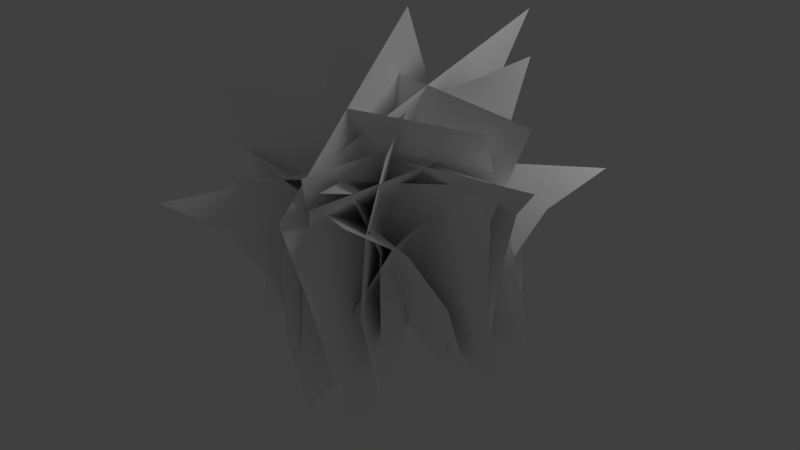 # Source: elderbush_01_b.blend  (saved by Blender 2.65.0; exported with 4.5.12 LTS)
import bpy
from mathutils import Matrix  # noqa: F401  (used for matrix-valued properties, if any)

bpy.ops.wm.read_factory_settings(use_empty=True)
scene = bpy.context.scene
scene.name = 'Scene'

# ---- collections
col_collection_1 = bpy.data.collections.new('Collection 1'); scene.collection.children.link(col_collection_1)

# ---- materials (node trees are filled in below, after node groups)
mat_elderbush_01_branch = bpy.data.materials.new('elderbush_01_branch')
mat_elderbush_01_branch.alpha_threshold = 0.0
mat_elderbush_01_branch.use_transparent_shadow = False
mat_elderbush_01_branch.diffuse_color = (1.0, 1.0, 1.0, 1.0)
mat_elderbush_01_branch.specular_color = (0.0, 0.0, 0.0)
mat_elderbush_01_branch.roughness = 0.5

# ---- material node trees

# ---- world
world_world = bpy.data.worlds.new('World'); scene.world = world_world
world_world.color = (0.05088, 0.05088, 0.05088)
world_world.use_sun_shadow = False
world_world.sun_shadow_jitter_overblur = 0.0
world_world.cycles.sampling_method = 'MANUAL'
world_world.cycles.sample_map_resolution = 256

# ---- lights
light_lamp = bpy.data.lights.new('Lamp', 'POINT')
light_lamp.transmission_factor = 0.0
light_lamp.cutoff_distance = 30.0
light_lamp.energy = 100.0
light_lamp.shadow_buffer_clip_start = 1.001
light_lamp.shadow_soft_size = 1.0
light_lamp.shadow_maximum_resolution = 0.006
light_lamp.use_absolute_resolution = True
light_lamp.cycles.use_multiple_importance_sampling = False

# ---- meshes
me_elderbush128 = bpy.data.meshes.new('elderbush128')
me_elderbush128.from_pydata([(-0.8028, 12.14, -7.459), (3.784, 0.5717, 13.53), (3.253, -6.742, 10.3), (-1.334, 4.829, -10.69), (-1.655, 20.21, -5.775), (2.931, 8.636, 15.21), (-2.825, 27.7, -4.012), (1.762, 16.13, 16.98), (13.41, 6.333, 0.4173), (-10.43, 6.382, 5.653), (-10.96, -0.9317, 2.425), (12.88, -0.981, -2.811), (12.55, 14.4, 2.101), (-11.28, 14.45, 7.337), (11.39, 21.89, 3.864), (-12.45, 21.94, 9.1), (6.114, 6.374, -0.3997), (-8.127, 1.537, 2.625), (-6.959, -3.375, 2.343), (7.282, 1.462, -0.681), (6.003, 11.54, -0.4202), (-8.238, 6.702, 2.604), (7.84, 15.96, -0.5123), (-6.401, 11.13, 2.512), (0.5933, 3.936, 8.614), (-2.606, 3.976, -6.389), (-1.438, -0.9368, -6.671), (1.762, -0.9763, 8.333), (0.4821, 9.101, 8.594), (-2.718, 9.14, -6.41), (2.319, 13.52, 8.502), (-0.8807, 13.56, -6.502), (4.609, 11.07, 8.511), (-8.391, 2.539, -9.934), (-7.306, -5.219, -8.675), (5.694, 3.309, 9.77), (5.007, 17.97, 12.27), (-7.993, 9.439, -6.179), (7.793, 21.2, 18.58), (-5.207, 12.68, 0.1355), (-11.75, 6.793, 6.24), (7.966, 6.813, -7.663), (9.051, -0.9452, -6.405), (-10.66, -0.9648, 7.499), (-11.35, 13.69, 9.995), (8.364, 13.71, -3.909), (-8.564, 16.93, 16.31), (11.15, 16.95, 2.406), (0.301, 6.818, 11.33), (-0.3432, 4.555, -9.222), (-0.3454, -2.087, -10.27), (0.2988, 0.1764, 10.27), (0.8178, 13.66, 12.72), (0.1736, 11.4, -7.824), (2.524, 19.54, 15.11), (1.88, 17.28, -5.437), (-10.36, 5.686, 1.376), (10.31, 5.687, 0.7282), (10.31, -0.9552, -0.3238), (-10.36, -0.9554, 0.3244), (-9.84, 12.53, 2.774), (10.83, 12.53, 2.126), (-8.134, 18.41, 5.161), (12.54, 18.41, 4.513), (-3.152, 7.005, 6.784), (3.396, 2.129, -8.009), (3.223, -3.394, -7.42), (-3.325, 1.483, 7.373), (-3.115, 12.7, 6.131), (3.433, 7.819, -8.662), (-3.468, 17.97, 6.019), (3.08, 13.09, -8.774), (-7.603, 4.571, -4.033), (7.847, 4.563, 2.808), (7.674, -0.9591, 3.397), (-7.776, -0.9515, -3.444), (-7.566, 10.26, -4.686), (7.884, 10.25, 2.155), (-7.919, 15.53, -4.798), (7.53, 15.52, 2.043), (9.901, 6.891, -2.162), (-9.138, 4.118, 2.513), (-9.443, -2.342, 2.674), (9.596, 0.4306, -2.001), (12.39, 12.71, -4.271), (-6.646, 9.933, 0.4033), (15.59, 16.17, -8.096), (-3.453, 13.4, -3.421), (2.746, 5.478, 9.789), (-1.983, 5.531, -9.437), (-2.288, -0.9296, -9.277), (2.441, -0.9821, 9.95), (5.237, 11.29, 7.679), (0.5087, 11.35, -11.55), (8.431, 14.76, 3.854), (3.702, 14.81, -15.37), (2.88, 11.53, -9.355), (-1.826, 2.476, 13.31), (-1.516, -5.486, 11.52), (3.19, 3.573, -11.14), (3.092, 19.95, -9.011), (-1.613, 10.89, 13.65), (4.585, 27.14, -11.88), (-0.1207, 18.08, 10.78), (12.7, 6.973, 4.49), (-11.64, 7.037, -0.5385), (-11.33, -0.9245, -2.326), (13.01, -0.9887, 2.703), (12.91, 15.39, 4.835), (-11.43, 15.45, -0.1939), (14.4, 22.57, 1.964), (-9.938, 22.64, -3.065), (12.12, 8.272, 2.196), (-10.75, 5.035, -1.004), (-11.52, -2.574, -1.054), (11.35, 0.6626, 2.146), (14.32, 15.76, 3.331), (-8.546, 12.52, 0.1313), (18.37, 20.2, 7.272), (-4.496, 16.97, 4.072), (-0.9303, 6.627, 12.14), (2.294, 6.679, -10.95), (1.526, -0.9301, -11.0), (-1.698, -0.9817, 12.09), (1.277, 14.12, 13.28), (4.501, 14.17, -9.816), (5.327, 18.56, 17.22), (8.551, 18.61, -5.876), (7.817, 11.21, -3.497), (-9.568, 1.254, 6.624), (-8.234, -5.934, 5.878), (9.151, 4.021, -4.243), (8.378, 18.8, -3.642), (-9.007, 8.841, 6.48), (9.576, 25.61, -4.758), (-7.809, 15.65, 5.363), (4.783, 6.201, 11.25), (-6.535, 6.262, -8.128), (-5.201, -0.9262, -8.873), (6.117, -0.9877, 10.51), (5.345, 13.79, 11.11), (-5.974, 13.85, -8.272), (6.543, 20.6, 9.993), (-4.776, 20.66, -9.389), (-4.471, 6.185, 11.82), (2.518, 5.433, -8.519), (3.269, -1.331, -10.25), (-3.72, -0.5787, 10.09), (-5.876, 12.34, 15.4), (1.113, 11.59, -4.939), (-8.032, 16.25, 20.6), (-1.043, 15.5, 0.2581), (-11.15, 5.813, -1.845), (9.201, 5.805, 5.149), (9.951, -0.9587, 3.415), (-10.4, -0.9513, -3.579), (-12.56, 11.97, 1.735), (7.796, 11.96, 8.729), (-14.71, 15.88, 6.932), (5.64, 15.87, 13.93)], [], [(0, 1, 2), (0, 2, 3), (4, 5, 1), (1, 0, 4), (6, 7, 5), (6, 5, 4), (8, 9, 10), (8, 10, 11), (12, 13, 9), (12, 9, 8), (14, 15, 13), (14, 13, 12), (16, 17, 18), (16, 18, 19), (20, 21, 17), (20, 17, 16), (22, 23, 21), (22, 21, 20), (24, 25, 26), (24, 26, 27), (28, 29, 25), (28, 25, 24), (30, 31, 29), (30, 29, 28), (32, 33, 34), (32, 34, 35), (36, 37, 33), (36, 33, 32), (38, 39, 37), (38, 37, 36), (40, 41, 42), (40, 42, 43), (44, 45, 41), (44, 41, 40), (46, 47, 45), (46, 45, 44), (48, 49, 50), (48, 50, 51), (52, 53, 49), (52, 49, 48), (54, 55, 53), (54, 53, 52), (56, 57, 58), (56, 58, 59), (60, 61, 57), (60, 57, 56), (62, 63, 61), (62, 61, 60), (64, 65, 66), (64, 66, 67), (68, 69, 65), (68, 65, 64), (70, 71, 69), (70, 69, 68), (72, 73, 74), (72, 74, 75), (76, 77, 73), (76, 73, 72), (78, 79, 77), (78, 77, 76), (80, 81, 82), (80, 82, 83), (84, 85, 81), (84, 81, 80), (86, 87, 85), (86, 85, 84), (88, 89, 90), (88, 90, 91), (92, 93, 89), (92, 89, 88), (94, 95, 93), (94, 93, 92), (96, 97, 98), (96, 98, 99), (100, 101, 97), (100, 97, 96), (102, 103, 101), (102, 101, 100), (104, 105, 106), (104, 106, 107), (108, 109, 105), (108, 105, 104), (110, 111, 109), (110, 109, 108), (112, 113, 114), (112, 114, 115), (116, 117, 113), (116, 113, 112), (118, 119, 117), (118, 117, 116), (120, 121, 122), (120, 122, 123), (124, 125, 121), (124, 121, 120), (126, 127, 125), (126, 125, 124), (128, 129, 130), (128, 130, 131), (132, 133, 129), (132, 129, 128), (134, 135, 133), (134, 133, 132), (136, 137, 138), (136, 138, 139), (140, 141, 137), (140, 137, 136), (142, 143, 141), (142, 141, 140), (144, 145, 146), (144, 146, 147), (148, 149, 145), (148, 145, 144), (150, 151, 149), (150, 149, 148), (152, 153, 154), (152, 154, 155), (156, 157, 153), (156, 153, 152), (158, 159, 157), (158, 157, 156)])
me_elderbush128.polygons.foreach_set('use_smooth', [True] * 120)
_uv = me_elderbush128.uv_layers.new(name='UVMap')
_uv.uv.foreach_set('vector', [0.0, -0.6667, 1.0, -0.6667, 1.0, -1.0, 0.0, -0.6667, 1.0, -1.0, 0.0, -1.0, 0.0, -0.3333, 1.0, -0.3333, 1.0, -0.6667, 1.0, -0.6667, 0.0, -0.6667, 0.0, -0.3333, 0.0, 0.0, 1.0, 0.0, 1.0, -0.3333, 0.0, 0.0, 1.0, -0.3333, 0.0, -0.3333, 0.0, -0.6667, 1.0, -0.6667, 1.0, -1.0, 0.0, -0.6667, 1.0, -1.0, 0.0, -1.0, 0.0, -0.3333, 1.0, -0.3333, 1.0, -0.6667, 0.0, -0.3333, 1.0, -0.6667, 0.0, -0.6667, 0.0, 0.0, 1.0, 0.0, 1.0, -0.3333, 0.0, 0.0, 1.0, -0.3333, 0.0, -0.3333, 0.0, -0.6667, 1.0, -0.6667, 1.0, -1.0, 0.0, -0.6667, 1.0, -1.0, 0.0, -1.0, 0.0, -0.3333, 1.0, -0.3333, 1.0, -0.6667, 0.0, -0.3333, 1.0, -0.6667, 0.0, -0.6667, 0.0, 0.0, 1.0, 0.0, 1.0, -0.3333, 0.0, 0.0, 1.0, -0.3333, 0.0, -0.3333, 0.0, -0.6667, 1.0, -0.6667, 1.0, -1.0, 0.0, -0.6667, 1.0, -1.0, 0.0, -1.0, 0.0, -0.3333, 1.0, -0.3333, 1.0, -0.6667, 0.0, -0.3333, 1.0, -0.6667, 0.0, -0.6667, 0.0, 0.0, 1.0, 0.0, 1.0, -0.3333, 0.0, 0.0, 1.0, -0.3333, 0.0, -0.3333, 0.0, -0.6667, 1.0, -0.6667, 1.0, -1.0, 0.0, -0.6667, 1.0, -1.0, 0.0, -1.0, 0.0, -0.3333, 1.0, -0.3333, 1.0, -0.6667, 0.0, -0.3333, 1.0, -0.6667, 0.0, -0.6667, 0.0, 0.0, 1.0, 0.0, 1.0, -0.3333, 0.0, 0.0, 1.0, -0.3333, 0.0, -0.3333, 0.0, -0.6667, 1.0, -0.6667, 1.0, -1.0, 0.0, -0.6667, 1.0, -1.0, 0.0, -1.0, 0.0, -0.3333, 1.0, -0.3333, 1.0, -0.6667, 0.0, -0.3333, 1.0, -0.6667, 0.0, -0.6667, 0.0, 0.0, 1.0, 0.0, 1.0, -0.3333, 0.0, 0.0, 1.0, -0.3333, 0.0, -0.3333, 0.0, -0.6667, 1.0, -0.6667, 1.0, -1.0, 0.0, -0.6667, 1.0, -1.0, 0.0, -1.0, 0.0, -0.3333, 1.0, -0.3333, 1.0, -0.6667, 0.0, -0.3333, 1.0, -0.6667, 0.0, -0.6667, 0.0, 0.0, 1.0, 0.0, 1.0, -0.3333, 0.0, 0.0, 1.0, -0.3333, 0.0, -0.3333, 0.0, -0.6667, 1.0, -0.6667, 1.0, -1.0, 0.0, -0.6667, 1.0, -1.0, 0.0, -1.0, 0.0, -0.3333, 1.0, -0.3333, 1.0, -0.6667, 0.0, -0.3333, 1.0, -0.6667, 0.0, -0.6667, 0.0, 0.0, 1.0, 0.0, 1.0, -0.3333, 0.0, 0.0, 1.0, -0.3333, 0.0, -0.3333, 0.0, -0.6667, 1.0, -0.6667, 1.0, -1.0, 0.0, -0.6667, 1.0, -1.0, 0.0, -1.0, 0.0, -0.3333, 1.0, -0.3333, 1.0, -0.6667, 0.0, -0.3333, 1.0, -0.6667, 0.0, -0.6667, 0.0, 0.0, 1.0, 0.0, 1.0, -0.3333, 0.0, 0.0, 1.0, -0.3333, 0.0, -0.3333, 0.0, -0.6667, 1.0, -0.6667, 1.0, -1.0, 0.0, -0.6667, 1.0, -1.0, 0.0, -1.0, 0.0, -0.3333, 1.0, -0.3333, 1.0, -0.6667, 0.0, -0.3333, 1.0, -0.6667, 0.0, -0.6667, 0.0, 0.0, 1.0, 0.0, 1.0, -0.3333, 0.0, 0.0, 1.0, -0.3333, 0.0, -0.3333, 0.0, -0.6667, 1.0, -0.6667, 1.0, -1.0, 0.0, -0.6667, 1.0, -1.0, 0.0, -1.0, 0.0, -0.3333, 1.0, -0.3333, 1.0, -0.6667, 0.0, -0.3333, 1.0, -0.6667, 0.0, -0.6667, 0.0, 0.0, 1.0, 0.0, 1.0, -0.3333, 0.0, 0.0, 1.0, -0.3333, 0.0, -0.3333, 0.0, -0.6667, 1.0, -0.6667, 1.0, -1.0, 0.0, -0.6667, 1.0, -1.0, 0.0, -1.0, 0.0, -0.3333, 1.0, -0.3333, 1.0, -0.6667, 0.0, -0.3333, 1.0, -0.6667, 0.0, -0.6667, 0.0, 0.0, 1.0, 0.0, 1.0, -0.3333, 0.0, 0.0, 1.0, -0.3333, 0.0, -0.3333, 0.0, -0.6667, 1.0, -0.6667, 1.0, -1.0, 0.0, -0.6667, 1.0, -1.0, 0.0, -1.0, 0.0, -0.3333, 1.0, -0.3333, 1.0, -0.6667, 0.0, -0.3333, 1.0, -0.6667, 0.0, -0.6667, 0.0, 0.0, 1.0, 0.0, 1.0, -0.3333, 0.0, 0.0, 1.0, -0.3333, 0.0, -0.3333, 0.0, -0.6667, 1.0, -0.6667, 1.0, -1.0, 0.0, -0.6667, 1.0, -1.0, 0.0, -1.0, 0.0, -0.3333, 1.0, -0.3333, 1.0, -0.6667, 0.0, -0.3333, 1.0, -0.6667, 0.0, -0.6667, 0.0, 0.0, 1.0, 0.0, 1.0, -0.3333, 0.0, 0.0, 1.0, -0.3333, 0.0, -0.3333, 0.0, -0.6667, 1.0, -0.6667, 1.0, -1.0, 0.0, -0.6667, 1.0, -1.0, 0.0, -1.0, 0.0, -0.3333, 1.0, -0.3333, 1.0, -0.6667, 0.0, -0.3333, 1.0, -0.6667, 0.0, -0.6667, 0.0, 0.0, 1.0, 0.0, 1.0, -0.3333, 0.0, 0.0, 1.0, -0.3333, 0.0, -0.3333, 0.0, -0.6667, 1.0, -0.6667, 1.0, -1.0, 0.0, -0.6667, 1.0, -1.0, 0.0, -1.0, 0.0, -0.3333, 1.0, -0.3333, 1.0, -0.6667, 0.0, -0.3333, 1.0, -0.6667, 0.0, -0.6667, 0.0, 0.0, 1.0, 0.0, 1.0, -0.3333, 0.0, 0.0, 1.0, -0.3333, 0.0, -0.3333, 0.0, -0.6667, 1.0, -0.6667, 1.0, -1.0, 0.0, -0.6667, 1.0, -1.0, 0.0, -1.0, 0.0, -0.3333, 1.0, -0.3333, 1.0, -0.6667, 0.0, -0.3333, 1.0, -0.6667, 0.0, -0.6667, 0.0, 0.0, 1.0, 0.0, 1.0, -0.3333, 0.0, 0.0, 1.0, -0.3333, 0.0, -0.3333, 0.0, -0.6667, 1.0, -0.6667, 1.0, -1.0, 0.0, -0.6667, 1.0, -1.0, 0.0, -1.0, 0.0, -0.3333, 1.0, -0.3333, 1.0, -0.6667, 0.0, -0.3333, 1.0, -0.6667, 0.0, -0.6667, 0.0, 0.0, 1.0, 0.0, 1.0, -0.3333, 0.0, 0.0, 1.0, -0.3333, 0.0, -0.3333, 0.0, -0.6667, 1.0, -0.6667, 1.0, -1.0, 0.0, -0.6667, 1.0, -1.0, 0.0, -1.0, 0.0, -0.3333, 1.0, -0.3333, 1.0, -0.6667, 0.0, -0.3333, 1.0, -0.6667, 0.0, -0.6667, 0.0, 0.0, 1.0, 0.0, 1.0, -0.3333, 0.0, 0.0, 1.0, -0.3333, 0.0, -0.3333, 0.0, -0.6667, 1.0, -0.6667, 1.0, -1.0, 0.0, -0.6667, 1.0, -1.0, 0.0, -1.0, 0.0, -0.3333, 1.0, -0.3333, 1.0, -0.6667, 0.0, -0.3333, 1.0, -0.6667, 0.0, -0.6667, 0.0, 0.0, 1.0, 0.0, 1.0, -0.3333, 0.0, 0.0, 1.0, -0.3333, 0.0, -0.3333])
_ca = me_elderbush128.color_attributes.new('Col', 'BYTE_COLOR', 'CORNER')
_ca.data.foreach_set('color', [1.0, 0.117, 1.0, 1.0, 0.01444, 1.0, 1.0, 1.0, 0.0, 1.0, 0.2502, 1.0, 1.0, 1.0, 1.0, 1.0, 0.0, 0.3712, 0.2502, 1.0, 1.0, 0.8714, 1.0, 1.0, 1.0, 0.2016, 1.0, 1.0, 1.0, 0.227, 1.0, 1.0, 0.01444, 1.0, 1.0, 1.0, 0.01444, 1.0, 1.0, 1.0, 1.0, 1.0, 1.0, 1.0, 1.0, 0.2016, 1.0, 1.0, 1.0, 0.1441, 1.0, 1.0, 1.0, 0.1301, 1.0, 1.0, 1.0, 0.2051, 1.0, 1.0, 1.0, 0.1441, 1.0, 1.0, 1.0, 0.2122, 1.0, 1.0, 1.0, 0.2016, 1.0, 1.0, 1.0, 0.8469, 1.0, 1.0, 1.0, 1.0, 1.0, 1.0, 0.0, 0.9734, 1.0, 1.0, 1.0, 0.8469, 1.0, 1.0, 0.0, 0.8148, 1.0, 1.0, 0.0, 0.09759, 0.7011, 1.0, 1.0, 0.5647, 1.0, 1.0, 1.0, 1.0, 1.0, 1.0, 1.0, 1.0, 1.0, 1.0, 1.0, 1.0, 1.0, 1.0, 1.0, 0.01298, 1.0, 1.0, 1.0, 0.8469, 1.0, 1.0, 1.0, 0.1529, 1.0, 1.0, 1.0, 1.0, 1.0, 1.0, 1.0, 1.0, 1.0, 1.0, 1.0, 0.1529, 1.0, 1.0, 1.0, 1.0, 1.0, 1.0, 1.0, 1.0, 1.0, 1.0, 1.0, 0.2582, 0.0, 1.0, 0.0, 0.1779, 0.0, 1.0, 0.0, 0.2664, 0.0, 1.0, 1.0, 0.2918, 0.0, 1.0, 0.0, 0.0003035, 0.0, 1.0, 0.0, 0.0, 0.0, 1.0, 1.0, 0.0, 1.0, 1.0, 1.0, 0.2423, 1.0, 1.0, 0.0, 0.1683, 0.008023, 1.0, 1.0, 0.0, 1.0, 1.0, 0.0, 0.1714, 0.02732, 1.0, 1.0, 0.0, 0.4287, 1.0, 1.0, 1.0, 1.0, 1.0, 1.0, 0.3864, 1.0, 1.0, 1.0, 0.005605, 1.0, 1.0, 1.0, 1.0, 1.0, 1.0, 1.0, 0.003035, 1.0, 1.0, 1.0, 0.5647, 1.0, 1.0, 0.3005, 0.016, 0.0, 1.0, 0.1301, 1.0, 0.003677, 1.0, 0.0, 1.0, 0.01764, 1.0, 0.05286, 0.0, 0.0, 1.0, 0.0, 1.0, 0.01764, 1.0, 0.0, 0.006995, 0.0382, 1.0, 1.0, 0.006049, 1.0, 1.0, 1.0, 1.0, 1.0, 1.0, 0.1301, 1.0, 0.003677, 1.0, 1.0, 0.002428, 1.0, 1.0, 0.1301, 0.03434, 0.003677, 1.0, 0.5711, 0.02029, 0.0, 1.0, 1.0, 0.6584, 1.0, 1.0, 1.0, 1.0, 1.0, 1.0, 1.0, 1.0, 1.0, 1.0, 1.0, 0.3613, 1.0, 1.0, 1.0, 1.0, 1.0, 1.0, 1.0, 0.006049, 1.0, 1.0, 1.0, 0.006512, 1.0, 1.0, 0.01298, 0.1912, 1.0, 1.0, 0.7913, 0.1144, 0.009721, 1.0, 1.0, 0.6584, 1.0, 1.0, 0.7913, 0.1144, 0.009721, 1.0, 0.006512, 0.01096, 0.0, 1.0, 1.0, 0.0, 1.0, 1.0, 1.0, 0.4508, 1.0, 1.0, 0.01298, 0.1912, 1.0, 1.0, 1.0, 0.04667, 1.0, 1.0, 0.01298, 0.1912, 1.0, 1.0, 1.0, 0.7231, 1.0, 1.0, 1.0, 0.008568, 0.1912, 1.0, 1.0, 1.0, 1.0, 1.0, 1.0, 0.4508, 1.0, 1.0, 1.0, 0.008568, 0.1912, 1.0, 1.0, 0.4508, 1.0, 1.0, 1.0, 0.04667, 1.0, 1.0, 1.0, 0.0, 1.0, 1.0, 1.0, 0.2542, 1.0, 1.0, 0.0, 0.2232, 0.002732, 1.0, 1.0, 1.0, 1.0, 1.0, 0.0, 0.2232, 0.0, 1.0, 0.0, 1.0, 1.0, 1.0, 1.0, 1.0, 1.0, 1.0, 1.0, 1.0, 1.0, 1.0, 1.0, 0.1274, 1.0, 1.0, 1.0, 1.0, 1.0, 1.0, 1.0, 0.1274, 1.0, 1.0, 1.0, 1.0, 1.0, 1.0, 1.0, 1.0, 1.0, 1.0, 1.0, 0.6514, 1.0, 1.0, 1.0, 1.0, 1.0, 1.0, 1.0, 1.0, 1.0, 1.0, 1.0, 1.0, 0.6939, 1.0, 1.0, 1.0, 1.0, 1.0, 1.0, 0.0009106, 0.7454, 1.0, 0.4564, 1.0, 0.1651, 1.0, 0.0, 1.0, 0.0, 1.0, 1.0, 0.0003035, 1.0, 1.0, 0.0, 1.0, 0.0, 1.0, 0.0, 0.008568, 0.1981, 1.0, 1.0, 0.5395, 1.0, 1.0, 1.0, 1.0, 1.0, 1.0, 1.0, 1.0, 1.0, 1.0, 1.0, 0.5395, 1.0, 1.0, 0.5271, 1.0, 1.0, 1.0, 1.0, 0.3916, 1.0, 1.0, 1.0, 0.01521, 1.0, 1.0, 1.0, 1.0, 1.0, 1.0, 1.0, 1.0, 1.0, 1.0, 1.0, 0.0, 1.0, 1.0, 1.0, 1.0, 1.0, 1.0, 1.0, 1.0, 1.0, 1.0, 1.0, 0.0, 0.9387, 1.0, 1.0, 0.6939, 0.1221, 1.0, 0.0, 0.1746, 0.01444, 1.0, 1.0, 0.4342, 0.9387, 1.0, 0.0, 0.1746, 0.0, 1.0, 0.0, 0.2874, 0.0, 1.0, 1.0, 0.2086, 1.0, 1.0, 1.0, 1.0, 1.0, 1.0, 0.3712, 0.624, 0.07619, 1.0, 1.0, 0.2086, 1.0, 1.0, 0.3763, 0.624, 0.1384, 1.0, 1.0, 0.3515, 0.9387, 1.0, 1.0, 0.0331, 1.0, 1.0, 1.0, 1.0, 1.0, 1.0, 1.0, 1.0, 1.0, 1.0, 1.0, 0.0331, 1.0, 1.0, 1.0, 1.0, 1.0, 1.0, 1.0, 0.2086, 1.0, 1.0, 1.0, 0.0, 1.0, 1.0, 0.0, 1.0, 1.0, 1.0, 0.0, 0.005182, 0.0, 1.0, 1.0, 0.0, 1.0, 1.0, 0.0, 0.005182, 0.0, 1.0, 0.0, 0.0, 0.9301, 1.0, 1.0, 0.0, 0.08438, 1.0, 1.0, 0.7011, 1.0, 1.0, 0.0, 0.2542, 1.0, 1.0, 0.956, 0.0, 0.7084, 1.0, 0.0, 0.1329, 0.2346, 1.0, 1.0, 0.0, 1.0, 1.0, 1.0, 0.006995, 1.0, 1.0, 1.0, 0.4508, 1.0, 1.0, 1.0, 0.5333, 1.0, 1.0, 1.0, 0.006995, 1.0, 1.0, 1.0, 0.07619, 1.0, 1.0, 1.0, 0.1274, 1.0, 1.0, 0.3005, 0.1746, 0.4397, 1.0, 0.001518, 0.05613, 0.0, 1.0, 0.0, 0.1384, 0.0, 1.0, 0.3005, 0.1746, 0.4397, 1.0, 0.0, 0.1384, 0.0, 1.0, 0.0, 0.1046, 0.0, 1.0, 1.0, 1.0, 1.0, 1.0, 1.0, 0.1981, 1.0, 1.0, 0.05781, 0.0003035, 1.0, 1.0, 1.0, 1.0, 1.0, 1.0, 0.05781, 0.0, 0.016, 1.0, 0.3005, 0.1746, 0.4397, 1.0, 1.0, 0.6038, 1.0, 1.0, 1.0, 0.1946, 1.0, 1.0, 1.0, 0.1981, 1.0, 1.0, 1.0, 0.6038, 1.0, 1.0, 1.0, 0.1981, 1.0, 1.0, 1.0, 1.0, 1.0, 1.0, 1.0, 0.016, 1.0, 1.0, 0.0, 0.2346, 0.06663, 1.0, 0.0, 1.0, 0.0382, 1.0, 1.0, 0.016, 1.0, 1.0, 0.0, 0.0, 0.0382, 1.0, 0.0, 0.01521, 0.1022, 1.0, 1.0, 0.0, 1.0, 1.0, 1.0, 0.01444, 1.0, 1.0, 0.1946, 0.2122, 0.06663, 1.0, 1.0, 1.0, 1.0, 1.0, 0.0, 0.2122, 0.06663, 1.0, 1.0, 0.016, 1.0, 1.0, 1.0, 0.1022, 1.0, 1.0, 1.0, 0.2874, 1.0, 1.0, 1.0, 1.0, 1.0, 1.0, 1.0, 0.1022, 1.0, 1.0, 1.0, 1.0, 1.0, 1.0, 1.0, 1.0, 1.0, 1.0, 1.0, 0.6172, 0.624, 1.0, 1.0, 1.0, 1.0, 1.0, 1.0, 1.0, 0.008568, 1.0, 1.0, 0.0356, 0.4397, 1.0, 0.0, 1.0, 0.008568, 1.0, 0.0, 0.2086, 0.01764, 1.0, 1.0, 1.0, 1.0, 1.0, 1.0, 1.0, 1.0, 1.0, 1.0, 1.0, 1.0, 1.0, 1.0, 1.0, 1.0, 1.0, 1.0, 1.0, 1.0, 1.0, 1.0, 0.6172, 1.0, 1.0, 1.0, 1.0, 1.0, 1.0, 1.0, 0.1746, 1.0, 1.0, 1.0, 1.0, 1.0, 1.0, 1.0, 0.2346, 1.0, 1.0, 1.0, 1.0, 1.0, 1.0, 1.0, 1.0, 1.0, 1.0, 1.0, 0.08022, 1.0, 1.0, 0.01681, 1.0, 0.9216, 1.0, 0.0, 1.0, 0.227, 1.0, 1.0, 0.8388, 1.0, 1.0, 0.0, 1.0, 1.0, 1.0, 0.1529, 1.0, 1.0, 1.0, 1.0, 0.04519, 1.0, 1.0, 1.0, 1.0, 1.0, 1.0, 0.01681, 1.0, 0.7991, 1.0, 1.0, 0.04519, 1.0, 1.0, 0.0185, 1.0, 0.9387, 1.0, 1.0, 0.8388, 1.0, 1.0, 1.0, 0.0, 1.0, 1.0, 1.0, 0.2159, 1.0, 1.0, 1.0, 1.0, 1.0, 1.0, 1.0, 0.0, 1.0, 1.0, 1.0, 1.0, 1.0, 1.0, 1.0, 0.04519, 1.0, 1.0, 1.0, 1.0, 1.0, 1.0, 1.0, 0.2623, 1.0, 1.0, 0.01161, 0.4452, 1.0, 1.0, 1.0, 1.0, 1.0, 1.0, 0.01161, 0.4452, 1.0, 1.0, 0.0, 1.0, 0.5089, 1.0, 1.0, 0.0, 1.0, 1.0, 1.0, 0.01521, 1.0, 1.0, 1.0, 0.2623, 1.0, 1.0, 1.0, 0.0382, 1.0, 1.0, 1.0, 0.2747, 1.0, 1.0, 1.0, 1.0, 1.0, 1.0, 1.0, 1.0, 1.0, 1.0, 1.0, 1.0, 1.0, 1.0, 1.0, 0.01521, 1.0, 1.0, 1.0, 1.0, 1.0, 1.0, 1.0, 0.01521, 1.0, 1.0, 1.0, 1.0, 1.0, 1.0, 1.0, 0.1714, 1.0, 1.0, 1.0, 0.9131, 1.0, 1.0, 0.0, 0.3095, 1.0, 1.0, 1.0, 0.1714, 1.0, 1.0, 0.0, 0.3095, 1.0, 1.0, 0.0, 0.0, 0.004025, 1.0, 1.0, 0.3005, 1.0, 1.0, 1.0, 0.2086, 1.0, 1.0, 0.1812, 0.8963, 1.0, 1.0, 1.0, 1.0, 1.0, 1.0, 0.1746, 1.0, 0.2831, 1.0, 1.0, 1.0, 1.0, 1.0, 1.0, 0.2195, 1.0, 1.0, 1.0, 0.0, 1.0, 1.0, 1.0, 0.2159, 1.0, 1.0, 1.0, 0.2195, 1.0, 1.0, 1.0, 0.004777, 1.0, 1.0, 1.0, 1.0, 1.0, 1.0, 1.0, 0.0, 1.0, 1.0, 1.0, 1.0, 1.0, 1.0, 0.0, 1.0, 0.02519, 1.0, 1.0, 1.0, 1.0, 1.0, 0.0, 1.0, 0.02519, 1.0, 0.0, 1.0, 1.0, 1.0, 1.0, 0.2747, 1.0, 1.0, 1.0, 0.6172, 1.0, 1.0, 1.0, 1.0, 1.0, 1.0, 1.0, 0.2623, 1.0, 1.0, 1.0, 1.0, 1.0, 1.0, 1.0, 1.0, 1.0, 1.0, 1.0, 1.0, 1.0, 1.0, 1.0, 0.4508, 1.0, 1.0, 1.0, 0.5457, 1.0, 1.0, 1.0, 1.0, 1.0, 1.0, 1.0, 0.5457, 1.0, 1.0, 1.0, 0.9131, 1.0, 1.0, 1.0, 0.04092, 1.0, 1.0, 0.0, 1.0, 1.0, 1.0, 0.0, 0.9911, 0.0, 1.0, 1.0, 1.0, 1.0, 1.0, 0.0, 0.9911, 0.0, 1.0, 0.0, 0.02315, 0.7835, 1.0, 1.0, 0.1274, 1.0, 1.0, 1.0, 1.0, 1.0, 1.0, 0.0, 1.0, 1.0, 1.0, 1.0, 0.1274, 1.0, 1.0, 0.0, 1.0, 1.0, 1.0, 1.0, 1.0, 1.0, 1.0, 1.0, 1.0, 1.0, 1.0, 1.0, 0.4179, 1.0, 1.0, 1.0, 0.3231, 1.0, 1.0, 1.0, 1.0, 0.8388, 1.0, 1.0, 0.001821, 1.0, 1.0, 1.0, 0.1274, 1.0, 1.0, 1.0, 1.0, 1.0, 1.0, 1.0, 0.7758, 1.0, 1.0, 0.0, 0.5457, 0.1559, 1.0, 1.0, 0.3467, 1.0, 1.0, 0.0, 0.6795, 0.1559, 1.0, 0.0, 0.2307, 0.0, 1.0, 1.0, 1.0, 1.0, 1.0, 1.0, 1.0, 1.0, 1.0, 1.0, 0.7758, 1.0, 1.0, 1.0, 0.9823, 1.0, 1.0, 1.0, 0.7758, 1.0, 1.0, 1.0, 0.2086, 1.0, 1.0, 1.0, 0.4793, 1.0, 1.0, 1.0, 1.0, 1.0, 1.0, 1.0, 1.0, 1.0, 1.0, 1.0, 0.159, 1.0, 1.0, 1.0, 1.0, 1.0, 1.0, 1.0, 1.0, 1.0, 1.0, 1.0, 0.0, 1.0, 1.0, 1.0, 1.0, 1.0, 1.0, 0.0, 0.5333, 0.003677, 1.0, 1.0, 1.0, 1.0, 1.0, 0.0, 0.5333, 0.003677, 1.0, 0.0, 1.0, 1.0, 1.0, 1.0, 0.08438, 1.0, 1.0, 1.0, 1.0, 1.0, 1.0, 0.314, 0.9131, 1.0, 1.0, 1.0, 1.0, 1.0, 1.0, 0.7758, 0.9131, 1.0, 1.0, 1.0, 1.0, 1.0, 1.0, 1.0, 0.0, 1.0, 1.0, 1.0, 0.9387, 1.0, 1.0, 1.0, 1.0, 1.0, 1.0, 1.0, 0.0, 1.0, 1.0, 1.0, 1.0, 1.0, 1.0, 1.0, 1.0, 1.0, 1.0, 1.0, 0.2384, 1.0, 1.0, 1.0, 0.1812, 0.1221, 1.0, 0.001518, 0.1356, 0.02956, 1.0, 1.0, 0.3712, 1.0, 1.0, 0.001518, 0.1356, 0.02956, 1.0, 0.147, 0.7011, 0.05448, 1.0, 1.0, 0.2582, 1.0, 1.0, 1.0, 0.956, 1.0, 1.0, 1.0, 0.3372, 0.2542, 1.0, 1.0, 0.2582, 1.0, 1.0, 1.0, 0.1812, 0.1221, 1.0, 1.0, 0.3712, 1.0, 1.0, 1.0, 0.8879, 1.0, 1.0, 1.0, 0.6939, 1.0, 1.0, 1.0, 1.0, 1.0, 1.0, 1.0, 0.8879, 1.0, 1.0, 1.0, 0.956, 1.0, 1.0, 1.0, 0.2582, 1.0, 1.0])
me_elderbush128.materials.append(mat_elderbush_01_branch)
me_elderbush128.use_remesh_preserve_volume = False
me_elderbush128.use_remesh_preserve_attributes = False
me_elderbush128.use_mirror_vertex_groups = False
me_elderbush128.update()
me_collision_1 = bpy.data.meshes.new('collision-1')
me_collision_1.from_pydata([(0.1209, 1.592, -1.065), (0.1209, 1.665, 0.3673), (1.083, 1.193, -1.065), (1.134, 1.245, 0.3673), (1.481, 0.2316, -1.065), (1.554, 0.2316, 0.3673), (1.083, -0.7302, -1.065), (1.134, -0.782, 0.3673), (0.1209, -1.129, -1.065), (0.1209, -1.202, 0.3673), (-0.8408, -0.7302, -1.065), (-0.8926, -0.782, 0.3673), (-1.239, 0.2316, -1.065), (-1.312, 0.2316, 0.3673), (-0.8408, 1.193, -1.065), (-0.8926, 1.245, 0.3673), (0.1209, 0.2316, -2.377)], [], [(0, 1, 3, 2), (2, 3, 5, 4), (4, 5, 7, 6), (6, 7, 9, 8), (8, 9, 11, 10), (10, 11, 13, 12), (3, 1, 15, 13, 11, 9, 7, 5), (14, 15, 1, 0), (12, 13, 15, 14), (2, 4, 16), (10, 12, 16), (8, 10, 16), (6, 8, 16), (14, 0, 16), (0, 2, 16), (4, 6, 16), (12, 14, 16)])
me_collision_1.use_remesh_preserve_volume = False
me_collision_1.use_remesh_preserve_attributes = False
me_collision_1.use_mirror_vertex_groups = False
me_collision_1.update()

# ---- objects
ob_base01 = bpy.data.objects.new('base01', None)
ob_detail128 = bpy.data.objects.new('detail128', None)
ob_collision1 = bpy.data.objects.new('Collision1', None)
ob_start01 = bpy.data.objects.new('start01', None)
ob_elderbush128 = bpy.data.objects.new('elderbush128', me_elderbush128)
ob_collision_1 = bpy.data.objects.new('Collision_1', me_collision_1)
ob_lamp = bpy.data.objects.new('Lamp', light_lamp)

# ---- transforms, parenting, visibility, modifiers, constraints
ob_base01.location = (0.0, 0.0, 0.0)
ob_base01.empty_image_offset = (0.0, 0.0)
ob_base01.lineart.crease_threshold = 0.0
ob_detail128.parent = ob_base01
ob_detail128.location = (0.0, 0.0, 0.0)
ob_detail128.empty_image_offset = (0.0, 0.0)
ob_detail128.lineart.crease_threshold = 0.0
ob_collision1.parent = ob_base01
ob_collision1.location = (0.0, 0.0, 0.0)
ob_collision1.empty_image_offset = (0.0, 0.0)
ob_collision1.lineart.crease_threshold = 0.0
ob_start01.parent = ob_base01
ob_start01.location = (0.0, 0.0, 0.0)
ob_start01.empty_image_offset = (0.0, 0.0)
ob_start01.lineart.crease_threshold = 0.0
ob_elderbush128.parent = ob_start01
ob_elderbush128.location = (0.0, 2.488e-15, -0.05851)
ob_elderbush128.rotation_euler = (1.571, -0.0, 0.0)
ob_elderbush128.scale = (0.189, 0.189, 0.189)
ob_elderbush128.lineart.crease_threshold = 0.0
ob_collision_1.parent = ob_start01
ob_collision_1.location = (0.04114, -0.01772, 0.1412)
ob_collision_1.scale = (-0.2012, -0.2012, -0.8421)
ob_collision_1.lineart.crease_threshold = 0.0
ob_lamp.location = (4.076, 1.005, 5.904)
ob_lamp.rotation_euler = (0.6503, 0.05522, 1.866)
ob_lamp.lock_rotations_4d = False
ob_lamp.empty_display_type = 'ARROWS'
ob_lamp.color = (0.0, 0.0, 0.0, 0.0)
ob_lamp.lineart.crease_threshold = 0.0

# ---- collection membership
col_collection_1.objects.link(ob_base01)
col_collection_1.objects.link(ob_detail128)
col_collection_1.objects.link(ob_collision1)
col_collection_1.objects.link(ob_start01)
col_collection_1.objects.link(ob_elderbush128)
col_collection_1.objects.link(ob_collision_1)
col_collection_1.objects.link(ob_lamp)

# ---- scene / render settings (as saved in the file)
scene.frame_start = 1; scene.frame_end = 250; scene.frame_set(1)
scene.render.engine = 'BLENDER_EEVEE_NEXT'
scene.render.image_settings.color_mode = 'RGB'
scene.render.image_settings.compression = 90
scene.render.resolution_percentage = 50
scene.render.dither_intensity = 0.0
scene.render.bake_margin = 2
scene.render.bake_bias = 0.0
scene.cycles.use_denoising = False
scene.cycles.samples = 10
scene.cycles.sampling_pattern = 'TABULATED_SOBOL'
scene.cycles.light_sampling_threshold = 0.0
scene.cycles.use_adaptive_sampling = False
scene.cycles.use_light_tree = False
scene.cycles.blur_glossy = 0.0
scene.cycles.volume_bounces = 1
scene.cycles.pixel_filter_type = 'GAUSSIAN'
scene.cycles.sample_clamp_indirect = 0.0
scene.view_settings.view_transform = 'Standard'
bpy.context.view_layer.update()

# ---- added for rendering (the .blend has no active camera): camera
cam_auto = bpy.data.cameras.new('AutoCamera')
cam_auto.lens = 50.0
cam_auto.sensor_width = 36.0
cam_auto.clip_end = 1000.0
ob_auto_camera = bpy.data.objects.new('AutoCamera', cam_auto)
scene.collection.objects.link(ob_auto_camera)
ob_auto_camera.location = (10.7998, -13.0388, 10.285)
ob_auto_camera.rotation_euler = (1.09748, -7.21219e-08, 0.694738)
scene.camera = ob_auto_camera
bpy.context.view_layer.update()
